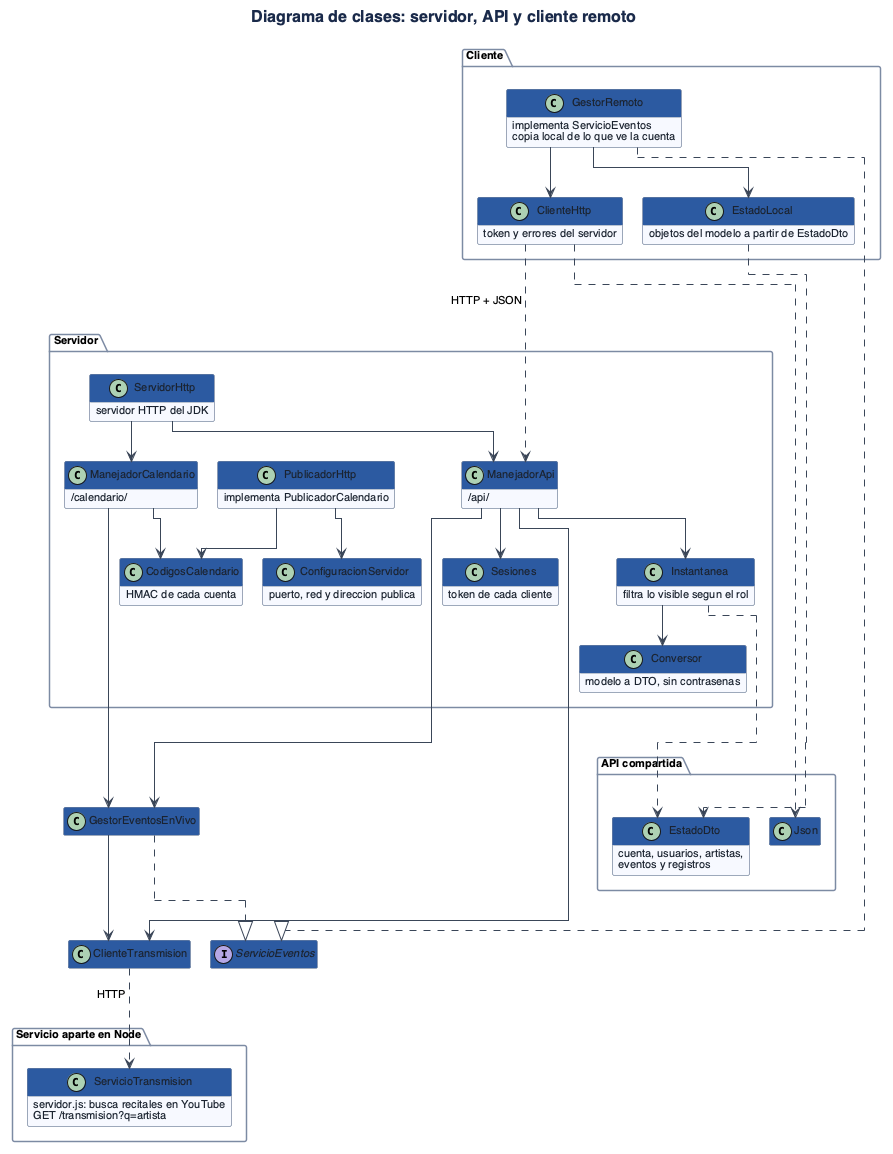

The diagram above was rendered by PlantUML. Its source (embedded in the PNG):
@startuml
!include estilo.iuml
title Diagrama de clases: servidor, API y cliente remoto

package "Cliente" {
  class GestorRemoto {
    implementa ServicioEventos
    copia local de lo que ve la cuenta
  }
  class ClienteHttp {
    token y errores del servidor
  }
  class EstadoLocal {
    objetos del modelo a partir de EstadoDto
  }
}

package "API compartida" {
  class Json
  class EstadoDto {
    cuenta, usuarios, artistas,
    eventos y registros
  }
}

package "Servidor" {
  class ServidorHttp {
    servidor HTTP del JDK
  }
  class ManejadorApi {
    /api/
  }
  class ManejadorCalendario {
    /calendario/
  }
  class Sesiones {
    token de cada cliente
  }
  class Instantanea {
    filtra lo visible segun el rol
  }
  class Conversor {
    modelo a DTO, sin contrasenas
  }
  class PublicadorHttp {
    implementa PublicadorCalendario
  }
  class CodigosCalendario {
    HMAC de cada cuenta
  }
  class ConfiguracionServidor {
    puerto, red y direccion publica
  }
}

package "Servicio aparte en Node" {
  class ServicioTransmision {
    servidor.js: busca recitales en YouTube
    GET /transmision?q=artista
  }
}

interface ServicioEventos
class GestorEventosEnVivo
class ClienteTransmision

GestorRemoto ..|> ServicioEventos
GestorEventosEnVivo ..|> ServicioEventos
GestorRemoto --> ClienteHttp
GestorRemoto --> EstadoLocal
ClienteHttp ..> Json
EstadoLocal ..> EstadoDto
ServidorHttp --> ManejadorApi
ServidorHttp --> ManejadorCalendario
ManejadorApi --> Sesiones
ManejadorApi --> Instantanea
ManejadorApi --> GestorEventosEnVivo
Instantanea --> Conversor
Instantanea ..> EstadoDto
ManejadorCalendario --> CodigosCalendario
ManejadorCalendario --> GestorEventosEnVivo
PublicadorHttp --> CodigosCalendario
PublicadorHttp --> ConfiguracionServidor
ClienteHttp ..> ManejadorApi : HTTP + JSON
ManejadorApi --> ClienteTransmision
GestorEventosEnVivo --> ClienteTransmision
ClienteTransmision ..> ServicioTransmision : HTTP
@enduml